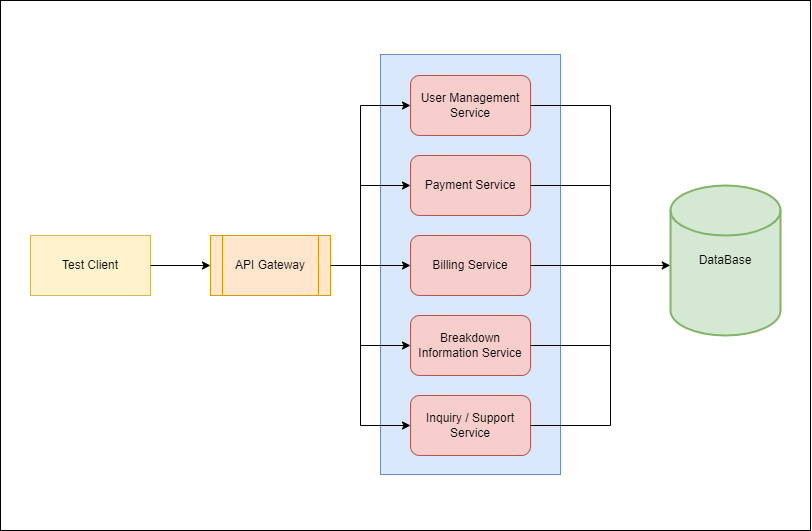

The diagram above was exported from draw.io. Its source (the exported page's mxGraphModel, read from the mxfile embedded in the PNG):
<mxGraphModel dx="2071" dy="644" grid="1" gridSize="10" guides="1" tooltips="1" connect="1" arrows="1" fold="1" page="1" pageScale="1" pageWidth="850" pageHeight="1100" math="0" shadow="0">
  <root>
    <mxCell id="0" />
    <mxCell id="1" parent="0" />
    <mxCell id="SABJ9SdGfFOYkqsn9h-b-1" value="" style="rounded=0;whiteSpace=wrap;html=1;" vertex="1" parent="1">
      <mxGeometry x="-40" y="65" width="810" height="530" as="geometry" />
    </mxCell>
    <mxCell id="SABJ9SdGfFOYkqsn9h-b-3" value="DataBase" style="strokeWidth=2;html=1;shape=mxgraph.flowchart.database;whiteSpace=wrap;fillColor=#d5e8d4;strokeColor=#82b366;" vertex="1" parent="1">
      <mxGeometry x="630" y="250" width="110" height="150" as="geometry" />
    </mxCell>
    <mxCell id="SABJ9SdGfFOYkqsn9h-b-4" value="" style="rounded=0;whiteSpace=wrap;html=1;fillColor=#dae8fc;strokeColor=#6c8ebf;" vertex="1" parent="1">
      <mxGeometry x="340" y="119" width="180" height="420" as="geometry" />
    </mxCell>
    <mxCell id="SABJ9SdGfFOYkqsn9h-b-5" value="User Management Service" style="rounded=1;whiteSpace=wrap;html=1;fillColor=#f8cecc;strokeColor=#b85450;" vertex="1" parent="1">
      <mxGeometry x="370" y="140" width="120" height="60" as="geometry" />
    </mxCell>
    <mxCell id="SABJ9SdGfFOYkqsn9h-b-6" value="Payment Service" style="rounded=1;whiteSpace=wrap;html=1;fillColor=#f8cecc;strokeColor=#b85450;" vertex="1" parent="1">
      <mxGeometry x="370" y="220" width="120" height="60" as="geometry" />
    </mxCell>
    <mxCell id="SABJ9SdGfFOYkqsn9h-b-7" value="Billing Service" style="rounded=1;whiteSpace=wrap;html=1;fillColor=#f8cecc;strokeColor=#b85450;" vertex="1" parent="1">
      <mxGeometry x="370" y="300" width="120" height="60" as="geometry" />
    </mxCell>
    <mxCell id="SABJ9SdGfFOYkqsn9h-b-8" value="Breakdown Information Service" style="rounded=1;whiteSpace=wrap;html=1;fillColor=#f8cecc;strokeColor=#b85450;" vertex="1" parent="1">
      <mxGeometry x="370" y="380" width="120" height="60" as="geometry" />
    </mxCell>
    <mxCell id="SABJ9SdGfFOYkqsn9h-b-9" value="Inquiry / Support Service" style="rounded=1;whiteSpace=wrap;html=1;fillColor=#f8cecc;strokeColor=#b85450;" vertex="1" parent="1">
      <mxGeometry x="370" y="460" width="120" height="60" as="geometry" />
    </mxCell>
    <mxCell id="SABJ9SdGfFOYkqsn9h-b-10" value="" style="endArrow=classic;html=1;rounded=0;entryX=-0.002;entryY=0.533;entryDx=0;entryDy=0;entryPerimeter=0;exitX=1;exitY=0.5;exitDx=0;exitDy=0;" edge="1" parent="1" source="SABJ9SdGfFOYkqsn9h-b-5" target="SABJ9SdGfFOYkqsn9h-b-3">
      <mxGeometry width="50" height="50" relative="1" as="geometry">
        <mxPoint x="400" y="350" as="sourcePoint" />
        <mxPoint x="450" y="300" as="targetPoint" />
        <Array as="points">
          <mxPoint x="570" y="170" />
          <mxPoint x="570" y="330" />
        </Array>
      </mxGeometry>
    </mxCell>
    <mxCell id="SABJ9SdGfFOYkqsn9h-b-11" value="" style="endArrow=none;html=1;rounded=0;exitX=1;exitY=0.5;exitDx=0;exitDy=0;" edge="1" parent="1" source="SABJ9SdGfFOYkqsn9h-b-9">
      <mxGeometry width="50" height="50" relative="1" as="geometry">
        <mxPoint x="400" y="350" as="sourcePoint" />
        <mxPoint x="570" y="320" as="targetPoint" />
        <Array as="points">
          <mxPoint x="570" y="490" />
        </Array>
      </mxGeometry>
    </mxCell>
    <mxCell id="SABJ9SdGfFOYkqsn9h-b-14" value="" style="endArrow=none;html=1;rounded=0;exitX=1;exitY=0.5;exitDx=0;exitDy=0;" edge="1" parent="1" source="SABJ9SdGfFOYkqsn9h-b-6">
      <mxGeometry width="50" height="50" relative="1" as="geometry">
        <mxPoint x="490" y="270" as="sourcePoint" />
        <mxPoint x="570" y="250" as="targetPoint" />
      </mxGeometry>
    </mxCell>
    <mxCell id="SABJ9SdGfFOYkqsn9h-b-15" value="" style="endArrow=none;html=1;rounded=0;exitX=1;exitY=0.5;exitDx=0;exitDy=0;" edge="1" parent="1" source="SABJ9SdGfFOYkqsn9h-b-7">
      <mxGeometry width="50" height="50" relative="1" as="geometry">
        <mxPoint x="500" y="260" as="sourcePoint" />
        <mxPoint x="570" y="330" as="targetPoint" />
      </mxGeometry>
    </mxCell>
    <mxCell id="SABJ9SdGfFOYkqsn9h-b-16" value="" style="endArrow=none;html=1;rounded=0;exitX=1;exitY=0.5;exitDx=0;exitDy=0;" edge="1" parent="1" source="SABJ9SdGfFOYkqsn9h-b-8">
      <mxGeometry width="50" height="50" relative="1" as="geometry">
        <mxPoint x="500" y="340" as="sourcePoint" />
        <mxPoint x="570" y="410" as="targetPoint" />
      </mxGeometry>
    </mxCell>
    <mxCell id="SABJ9SdGfFOYkqsn9h-b-17" value="API Gateway" style="shape=process;whiteSpace=wrap;html=1;backgroundOutline=1;fillColor=#ffe6cc;strokeColor=#d79b00;" vertex="1" parent="1">
      <mxGeometry x="170" y="300" width="120" height="60" as="geometry" />
    </mxCell>
    <mxCell id="SABJ9SdGfFOYkqsn9h-b-18" value="" style="endArrow=classic;html=1;rounded=0;entryX=0;entryY=0.5;entryDx=0;entryDy=0;exitX=1;exitY=0.5;exitDx=0;exitDy=0;" edge="1" parent="1" source="SABJ9SdGfFOYkqsn9h-b-17" target="SABJ9SdGfFOYkqsn9h-b-5">
      <mxGeometry width="50" height="50" relative="1" as="geometry">
        <mxPoint x="530" y="310" as="sourcePoint" />
        <mxPoint x="580" y="260" as="targetPoint" />
        <Array as="points">
          <mxPoint x="320" y="330" />
          <mxPoint x="320" y="170" />
        </Array>
      </mxGeometry>
    </mxCell>
    <mxCell id="SABJ9SdGfFOYkqsn9h-b-19" value="" style="endArrow=classic;html=1;rounded=0;entryX=0;entryY=0.5;entryDx=0;entryDy=0;" edge="1" parent="1" target="SABJ9SdGfFOYkqsn9h-b-7">
      <mxGeometry width="50" height="50" relative="1" as="geometry">
        <mxPoint x="320" y="330" as="sourcePoint" />
        <mxPoint x="580" y="260" as="targetPoint" />
      </mxGeometry>
    </mxCell>
    <mxCell id="SABJ9SdGfFOYkqsn9h-b-20" value="" style="endArrow=classic;html=1;rounded=0;entryX=0;entryY=0.5;entryDx=0;entryDy=0;" edge="1" parent="1" target="SABJ9SdGfFOYkqsn9h-b-6">
      <mxGeometry width="50" height="50" relative="1" as="geometry">
        <mxPoint x="320" y="250" as="sourcePoint" />
        <mxPoint x="380" y="340" as="targetPoint" />
      </mxGeometry>
    </mxCell>
    <mxCell id="SABJ9SdGfFOYkqsn9h-b-21" value="" style="endArrow=classic;html=1;rounded=0;entryX=0;entryY=0.5;entryDx=0;entryDy=0;" edge="1" parent="1" target="SABJ9SdGfFOYkqsn9h-b-9">
      <mxGeometry width="50" height="50" relative="1" as="geometry">
        <mxPoint x="320" y="330" as="sourcePoint" />
        <mxPoint x="390" y="350" as="targetPoint" />
        <Array as="points">
          <mxPoint x="320" y="490" />
        </Array>
      </mxGeometry>
    </mxCell>
    <mxCell id="SABJ9SdGfFOYkqsn9h-b-22" value="" style="endArrow=classic;html=1;rounded=0;entryX=0;entryY=0.5;entryDx=0;entryDy=0;" edge="1" parent="1" target="SABJ9SdGfFOYkqsn9h-b-8">
      <mxGeometry width="50" height="50" relative="1" as="geometry">
        <mxPoint x="320" y="410" as="sourcePoint" />
        <mxPoint x="400" y="360" as="targetPoint" />
      </mxGeometry>
    </mxCell>
    <mxCell id="SABJ9SdGfFOYkqsn9h-b-23" value="Test Client" style="rounded=0;whiteSpace=wrap;html=1;fillColor=#fff2cc;strokeColor=#d6b656;" vertex="1" parent="1">
      <mxGeometry x="-10" y="300" width="120" height="60" as="geometry" />
    </mxCell>
    <mxCell id="SABJ9SdGfFOYkqsn9h-b-24" value="" style="endArrow=classic;html=1;rounded=0;exitX=1;exitY=0.5;exitDx=0;exitDy=0;entryX=0;entryY=0.5;entryDx=0;entryDy=0;" edge="1" parent="1" source="SABJ9SdGfFOYkqsn9h-b-23" target="SABJ9SdGfFOYkqsn9h-b-17">
      <mxGeometry width="50" height="50" relative="1" as="geometry">
        <mxPoint x="530" y="310" as="sourcePoint" />
        <mxPoint x="580" y="260" as="targetPoint" />
      </mxGeometry>
    </mxCell>
  </root>
</mxGraphModel>